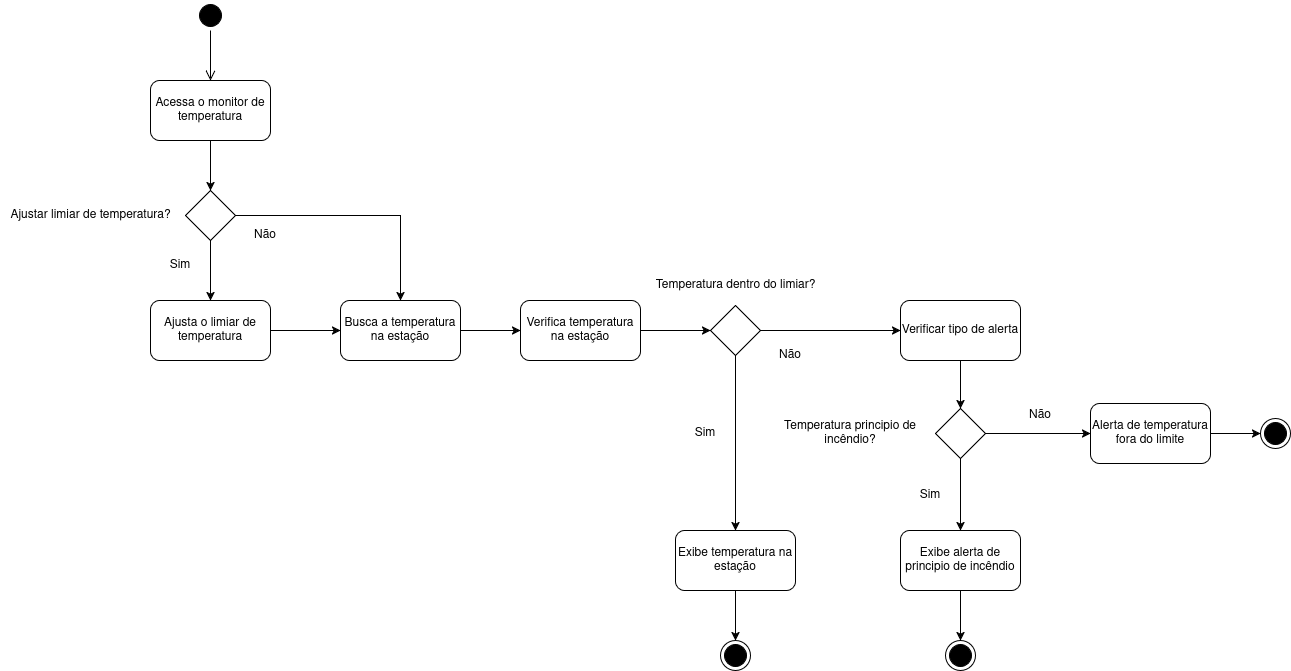

The diagram above was exported from draw.io. Its source (the exported page's mxGraphModel, read from the mxfile embedded in the PNG):
<mxGraphModel dx="1707" dy="1652" grid="1" gridSize="10" guides="1" tooltips="1" connect="1" arrows="1" fold="1" page="1" pageScale="1" pageWidth="827" pageHeight="1169" math="0" shadow="0">
  <root>
    <mxCell id="0" />
    <mxCell id="1" parent="0" />
    <mxCell id="X0WKam2ONjVXrk6I2yla-2" value="" style="ellipse;html=1;shape=startState;fillColor=#000000;strokeColor=#000000;" parent="1" vertex="1">
      <mxGeometry x="75" y="-50" width="30" height="30" as="geometry" />
    </mxCell>
    <mxCell id="X0WKam2ONjVXrk6I2yla-3" value="" style="edgeStyle=orthogonalEdgeStyle;html=1;verticalAlign=bottom;endArrow=open;endSize=8;strokeColor=#000000;rounded=0;entryX=0.5;entryY=0;entryDx=0;entryDy=0;" parent="1" source="X0WKam2ONjVXrk6I2yla-2" target="G4uz4OcvxhelDIuZTrr4-1" edge="1">
      <mxGeometry relative="1" as="geometry">
        <mxPoint x="260" y="130" as="targetPoint" />
      </mxGeometry>
    </mxCell>
    <mxCell id="X0WKam2ONjVXrk6I2yla-5" value="&lt;div&gt;Ajusta o limiar de temperatura&lt;/div&gt;" style="rounded=1;whiteSpace=wrap;html=1;" parent="1" vertex="1">
      <mxGeometry x="30" y="250" width="120" height="60" as="geometry" />
    </mxCell>
    <mxCell id="X0WKam2ONjVXrk6I2yla-6" value="Verifica temperatura na estação" style="rounded=1;whiteSpace=wrap;html=1;" parent="1" vertex="1">
      <mxGeometry x="400" y="250" width="120" height="60" as="geometry" />
    </mxCell>
    <mxCell id="X0WKam2ONjVXrk6I2yla-7" value="" style="rhombus;whiteSpace=wrap;html=1;" parent="1" vertex="1">
      <mxGeometry x="590" y="255" width="50" height="50" as="geometry" />
    </mxCell>
    <mxCell id="X0WKam2ONjVXrk6I2yla-10" value="Verificar tipo de alerta" style="rounded=1;whiteSpace=wrap;html=1;" parent="1" vertex="1">
      <mxGeometry x="780" y="250" width="120" height="60" as="geometry" />
    </mxCell>
    <mxCell id="X0WKam2ONjVXrk6I2yla-11" value="Busca a temperatura na estação" style="rounded=1;whiteSpace=wrap;html=1;" parent="1" vertex="1">
      <mxGeometry x="220" y="250" width="120" height="60" as="geometry" />
    </mxCell>
    <mxCell id="X0WKam2ONjVXrk6I2yla-13" value="" style="endArrow=classic;html=1;rounded=0;exitX=0.5;exitY=1;exitDx=0;exitDy=0;entryX=0.5;entryY=0;entryDx=0;entryDy=0;" parent="1" source="X0WKam2ONjVXrk6I2yla-7" target="4jeIn7DDsCUjgnHZpdOZ-1" edge="1">
      <mxGeometry width="50" height="50" relative="1" as="geometry">
        <mxPoint x="360" y="260" as="sourcePoint" />
        <mxPoint x="615" y="420" as="targetPoint" />
        <Array as="points">
          <mxPoint x="615" y="400" />
        </Array>
      </mxGeometry>
    </mxCell>
    <mxCell id="X0WKam2ONjVXrk6I2yla-14" value="" style="endArrow=classic;html=1;rounded=0;entryX=0;entryY=0.5;entryDx=0;entryDy=0;" parent="1" target="X0WKam2ONjVXrk6I2yla-10" edge="1">
      <mxGeometry width="50" height="50" relative="1" as="geometry">
        <mxPoint x="640" y="280" as="sourcePoint" />
        <mxPoint x="410" y="210" as="targetPoint" />
      </mxGeometry>
    </mxCell>
    <mxCell id="X0WKam2ONjVXrk6I2yla-15" value="" style="endArrow=classic;html=1;rounded=0;exitX=1;exitY=0.5;exitDx=0;exitDy=0;entryX=0;entryY=0.5;entryDx=0;entryDy=0;" parent="1" source="X0WKam2ONjVXrk6I2yla-11" target="X0WKam2ONjVXrk6I2yla-6" edge="1">
      <mxGeometry width="50" height="50" relative="1" as="geometry">
        <mxPoint x="360" y="260" as="sourcePoint" />
        <mxPoint x="410" y="210" as="targetPoint" />
      </mxGeometry>
    </mxCell>
    <mxCell id="X0WKam2ONjVXrk6I2yla-16" value="" style="endArrow=classic;html=1;rounded=0;exitX=1;exitY=0.5;exitDx=0;exitDy=0;entryX=0;entryY=0.5;entryDx=0;entryDy=0;" parent="1" source="X0WKam2ONjVXrk6I2yla-5" target="X0WKam2ONjVXrk6I2yla-11" edge="1">
      <mxGeometry width="50" height="50" relative="1" as="geometry">
        <mxPoint x="360" y="260" as="sourcePoint" />
        <mxPoint x="410" y="210" as="targetPoint" />
      </mxGeometry>
    </mxCell>
    <mxCell id="X0WKam2ONjVXrk6I2yla-17" value="" style="endArrow=classic;html=1;rounded=0;entryX=0;entryY=0.5;entryDx=0;entryDy=0;exitX=1;exitY=0.5;exitDx=0;exitDy=0;" parent="1" source="X0WKam2ONjVXrk6I2yla-6" target="X0WKam2ONjVXrk6I2yla-7" edge="1">
      <mxGeometry width="50" height="50" relative="1" as="geometry">
        <mxPoint x="360" y="260" as="sourcePoint" />
        <mxPoint x="410" y="210" as="targetPoint" />
      </mxGeometry>
    </mxCell>
    <mxCell id="X0WKam2ONjVXrk6I2yla-18" value="Temperatura dentro do limiar?" style="text;html=1;align=center;verticalAlign=middle;resizable=0;points=[];autosize=1;strokeColor=none;fillColor=none;" parent="1" vertex="1">
      <mxGeometry x="525" y="220" width="180" height="30" as="geometry" />
    </mxCell>
    <mxCell id="X0WKam2ONjVXrk6I2yla-19" value="" style="rhombus;whiteSpace=wrap;html=1;" parent="1" vertex="1">
      <mxGeometry x="815" y="358" width="50" height="50" as="geometry" />
    </mxCell>
    <mxCell id="X0WKam2ONjVXrk6I2yla-20" value="Exibe alerta de principio de incêndio" style="rounded=1;whiteSpace=wrap;html=1;" parent="1" vertex="1">
      <mxGeometry x="780" y="480" width="120" height="60" as="geometry" />
    </mxCell>
    <mxCell id="X0WKam2ONjVXrk6I2yla-21" value="Alerta de temperatura fora do limite" style="rounded=1;whiteSpace=wrap;html=1;" parent="1" vertex="1">
      <mxGeometry x="970" y="353" width="120" height="60" as="geometry" />
    </mxCell>
    <mxCell id="X0WKam2ONjVXrk6I2yla-22" value="" style="endArrow=classic;html=1;rounded=0;entryX=0.5;entryY=0;entryDx=0;entryDy=0;exitX=0.5;exitY=1;exitDx=0;exitDy=0;" parent="1" source="X0WKam2ONjVXrk6I2yla-10" target="X0WKam2ONjVXrk6I2yla-19" edge="1">
      <mxGeometry width="50" height="50" relative="1" as="geometry">
        <mxPoint x="750" y="330" as="sourcePoint" />
        <mxPoint x="800" y="280" as="targetPoint" />
      </mxGeometry>
    </mxCell>
    <mxCell id="X0WKam2ONjVXrk6I2yla-23" value="Sim" style="text;html=1;align=center;verticalAlign=middle;whiteSpace=wrap;rounded=0;" parent="1" vertex="1">
      <mxGeometry x="555" y="368" width="60" height="30" as="geometry" />
    </mxCell>
    <mxCell id="X0WKam2ONjVXrk6I2yla-24" value="Não" style="text;html=1;align=center;verticalAlign=middle;whiteSpace=wrap;rounded=0;" parent="1" vertex="1">
      <mxGeometry x="640" y="290" width="60" height="30" as="geometry" />
    </mxCell>
    <mxCell id="X0WKam2ONjVXrk6I2yla-25" value="Temperatura principio de incêndio?" style="text;html=1;align=center;verticalAlign=middle;whiteSpace=wrap;rounded=0;" parent="1" vertex="1">
      <mxGeometry x="660" y="368" width="140" height="30" as="geometry" />
    </mxCell>
    <mxCell id="X0WKam2ONjVXrk6I2yla-26" value="" style="endArrow=classic;html=1;rounded=0;entryX=0.5;entryY=0;entryDx=0;entryDy=0;exitX=0.5;exitY=1;exitDx=0;exitDy=0;" parent="1" source="X0WKam2ONjVXrk6I2yla-19" target="X0WKam2ONjVXrk6I2yla-20" edge="1">
      <mxGeometry width="50" height="50" relative="1" as="geometry">
        <mxPoint x="680" y="460" as="sourcePoint" />
        <mxPoint x="730" y="410" as="targetPoint" />
      </mxGeometry>
    </mxCell>
    <mxCell id="X0WKam2ONjVXrk6I2yla-27" value="Sim" style="text;html=1;align=center;verticalAlign=middle;whiteSpace=wrap;rounded=0;" parent="1" vertex="1">
      <mxGeometry x="780" y="430" width="60" height="30" as="geometry" />
    </mxCell>
    <mxCell id="X0WKam2ONjVXrk6I2yla-28" value="" style="endArrow=classic;html=1;rounded=0;entryX=0;entryY=0.5;entryDx=0;entryDy=0;exitX=1;exitY=0.5;exitDx=0;exitDy=0;" parent="1" source="X0WKam2ONjVXrk6I2yla-19" target="X0WKam2ONjVXrk6I2yla-21" edge="1">
      <mxGeometry width="50" height="50" relative="1" as="geometry">
        <mxPoint x="680" y="460" as="sourcePoint" />
        <mxPoint x="730" y="410" as="targetPoint" />
      </mxGeometry>
    </mxCell>
    <mxCell id="X0WKam2ONjVXrk6I2yla-29" value="Não" style="text;html=1;align=center;verticalAlign=middle;whiteSpace=wrap;rounded=0;" parent="1" vertex="1">
      <mxGeometry x="890" y="350" width="60" height="30" as="geometry" />
    </mxCell>
    <mxCell id="4jeIn7DDsCUjgnHZpdOZ-1" value="Exibe temperatura na estação" style="rounded=1;whiteSpace=wrap;html=1;" parent="1" vertex="1">
      <mxGeometry x="555" y="480" width="120" height="60" as="geometry" />
    </mxCell>
    <mxCell id="4jeIn7DDsCUjgnHZpdOZ-2" value="" style="ellipse;html=1;shape=endState;fillColor=#000000;strokeColor=#000000;" parent="1" vertex="1">
      <mxGeometry x="600" y="590" width="30" height="30" as="geometry" />
    </mxCell>
    <mxCell id="4jeIn7DDsCUjgnHZpdOZ-3" value="" style="endArrow=classic;html=1;rounded=0;entryX=0.5;entryY=0;entryDx=0;entryDy=0;exitX=0.5;exitY=1;exitDx=0;exitDy=0;" parent="1" source="4jeIn7DDsCUjgnHZpdOZ-1" target="4jeIn7DDsCUjgnHZpdOZ-2" edge="1">
      <mxGeometry width="50" height="50" relative="1" as="geometry">
        <mxPoint x="440" y="590" as="sourcePoint" />
        <mxPoint x="490" y="540" as="targetPoint" />
      </mxGeometry>
    </mxCell>
    <mxCell id="4jeIn7DDsCUjgnHZpdOZ-4" value="" style="ellipse;html=1;shape=endState;fillColor=#000000;strokeColor=#000000;" parent="1" vertex="1">
      <mxGeometry x="825" y="590" width="30" height="30" as="geometry" />
    </mxCell>
    <mxCell id="4jeIn7DDsCUjgnHZpdOZ-5" value="" style="ellipse;html=1;shape=endState;fillColor=#000000;strokeColor=#000000;" parent="1" vertex="1">
      <mxGeometry x="1140" y="368" width="30" height="30" as="geometry" />
    </mxCell>
    <mxCell id="4jeIn7DDsCUjgnHZpdOZ-6" value="" style="endArrow=classic;html=1;rounded=0;entryX=0;entryY=0.5;entryDx=0;entryDy=0;exitX=1;exitY=0.5;exitDx=0;exitDy=0;" parent="1" source="X0WKam2ONjVXrk6I2yla-21" target="4jeIn7DDsCUjgnHZpdOZ-5" edge="1">
      <mxGeometry width="50" height="50" relative="1" as="geometry">
        <mxPoint x="890" y="520" as="sourcePoint" />
        <mxPoint x="940" y="470" as="targetPoint" />
      </mxGeometry>
    </mxCell>
    <mxCell id="4jeIn7DDsCUjgnHZpdOZ-7" value="" style="endArrow=classic;html=1;rounded=0;entryX=0.5;entryY=0;entryDx=0;entryDy=0;exitX=0.5;exitY=1;exitDx=0;exitDy=0;" parent="1" source="X0WKam2ONjVXrk6I2yla-20" target="4jeIn7DDsCUjgnHZpdOZ-4" edge="1">
      <mxGeometry width="50" height="50" relative="1" as="geometry">
        <mxPoint x="890" y="520" as="sourcePoint" />
        <mxPoint x="940" y="470" as="targetPoint" />
      </mxGeometry>
    </mxCell>
    <mxCell id="G4uz4OcvxhelDIuZTrr4-1" value="Acessa o monitor de temperatura" style="rounded=1;whiteSpace=wrap;html=1;" parent="1" vertex="1">
      <mxGeometry x="30" y="30" width="120" height="60" as="geometry" />
    </mxCell>
    <mxCell id="G4uz4OcvxhelDIuZTrr4-2" value="" style="rhombus;whiteSpace=wrap;html=1;" parent="1" vertex="1">
      <mxGeometry x="65" y="140" width="50" height="50" as="geometry" />
    </mxCell>
    <mxCell id="G4uz4OcvxhelDIuZTrr4-3" value="Ajustar limiar de temperatura?" style="text;html=1;align=center;verticalAlign=middle;resizable=0;points=[];autosize=1;strokeColor=none;fillColor=none;" parent="1" vertex="1">
      <mxGeometry x="-120" y="150" width="180" height="30" as="geometry" />
    </mxCell>
    <mxCell id="G4uz4OcvxhelDIuZTrr4-4" value="" style="endArrow=classic;html=1;rounded=0;exitX=0.5;exitY=1;exitDx=0;exitDy=0;entryX=0.5;entryY=0;entryDx=0;entryDy=0;" parent="1" source="G4uz4OcvxhelDIuZTrr4-2" target="X0WKam2ONjVXrk6I2yla-5" edge="1">
      <mxGeometry width="50" height="50" relative="1" as="geometry">
        <mxPoint x="140" y="210" as="sourcePoint" />
        <mxPoint x="210" y="210" as="targetPoint" />
      </mxGeometry>
    </mxCell>
    <mxCell id="G4uz4OcvxhelDIuZTrr4-5" value="Sim" style="text;html=1;align=center;verticalAlign=middle;whiteSpace=wrap;rounded=0;" parent="1" vertex="1">
      <mxGeometry x="30" y="200" width="60" height="30" as="geometry" />
    </mxCell>
    <mxCell id="G4uz4OcvxhelDIuZTrr4-6" value="" style="endArrow=classic;html=1;rounded=0;exitX=1;exitY=0.5;exitDx=0;exitDy=0;entryX=0.5;entryY=0;entryDx=0;entryDy=0;" parent="1" source="G4uz4OcvxhelDIuZTrr4-2" target="X0WKam2ONjVXrk6I2yla-11" edge="1">
      <mxGeometry width="50" height="50" relative="1" as="geometry">
        <mxPoint x="170" y="160" as="sourcePoint" />
        <mxPoint x="400" y="165" as="targetPoint" />
        <Array as="points">
          <mxPoint x="280" y="165" />
        </Array>
      </mxGeometry>
    </mxCell>
    <mxCell id="G4uz4OcvxhelDIuZTrr4-7" value="Não" style="text;html=1;align=center;verticalAlign=middle;whiteSpace=wrap;rounded=0;" parent="1" vertex="1">
      <mxGeometry x="115" y="170" width="60" height="30" as="geometry" />
    </mxCell>
    <mxCell id="G4uz4OcvxhelDIuZTrr4-8" value="" style="endArrow=classic;html=1;rounded=0;exitX=0.5;exitY=1;exitDx=0;exitDy=0;" parent="1" source="G4uz4OcvxhelDIuZTrr4-1" target="G4uz4OcvxhelDIuZTrr4-2" edge="1">
      <mxGeometry width="50" height="50" relative="1" as="geometry">
        <mxPoint x="80" y="70" as="sourcePoint" />
        <mxPoint x="150" y="70" as="targetPoint" />
      </mxGeometry>
    </mxCell>
  </root>
</mxGraphModel>